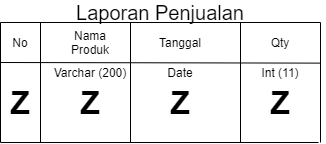

The diagram above was exported from draw.io. Its source (the exported page's mxGraphModel, read from the mxfile embedded in the PNG):
<mxGraphModel dx="684" dy="482" grid="1" gridSize="10" guides="1" tooltips="1" connect="1" arrows="1" fold="1" page="1" pageScale="1" pageWidth="827" pageHeight="1169" math="0" shadow="0">
  <root>
    <mxCell id="XcOHaF-PRPmW73Hf9w8w-0" />
    <mxCell id="XcOHaF-PRPmW73Hf9w8w-1" parent="XcOHaF-PRPmW73Hf9w8w-0" />
    <mxCell id="tLBFreH12k09nRVOOK7o-0" value="No" style="text;html=1;strokeColor=none;fillColor=none;align=center;verticalAlign=middle;whiteSpace=wrap;rounded=0;" parent="XcOHaF-PRPmW73Hf9w8w-1" vertex="1">
      <mxGeometry x="80" y="130" width="40" height="20" as="geometry" />
    </mxCell>
    <mxCell id="tLBFreH12k09nRVOOK7o-1" value="" style="endArrow=none;html=1;" parent="XcOHaF-PRPmW73Hf9w8w-1" edge="1">
      <mxGeometry width="50" height="50" relative="1" as="geometry">
        <mxPoint x="80" y="239.9999999999999" as="sourcePoint" />
        <mxPoint x="80" y="119.99999999999989" as="targetPoint" />
      </mxGeometry>
    </mxCell>
    <mxCell id="tLBFreH12k09nRVOOK7o-2" value="" style="endArrow=none;html=1;" parent="XcOHaF-PRPmW73Hf9w8w-1" edge="1">
      <mxGeometry width="50" height="50" relative="1" as="geometry">
        <mxPoint x="120" y="239.9999999999999" as="sourcePoint" />
        <mxPoint x="120" y="119.99999999999989" as="targetPoint" />
      </mxGeometry>
    </mxCell>
    <mxCell id="tLBFreH12k09nRVOOK7o-3" value="Nama Produk" style="text;html=1;strokeColor=none;fillColor=none;align=center;verticalAlign=middle;whiteSpace=wrap;rounded=0;" parent="XcOHaF-PRPmW73Hf9w8w-1" vertex="1">
      <mxGeometry x="150" y="130" width="40" height="20" as="geometry" />
    </mxCell>
    <mxCell id="tLBFreH12k09nRVOOK7o-4" value="" style="endArrow=none;html=1;" parent="XcOHaF-PRPmW73Hf9w8w-1" edge="1">
      <mxGeometry width="50" height="50" relative="1" as="geometry">
        <mxPoint x="210" y="239.9999999999999" as="sourcePoint" />
        <mxPoint x="210" y="119.99999999999989" as="targetPoint" />
      </mxGeometry>
    </mxCell>
    <mxCell id="tLBFreH12k09nRVOOK7o-5" value="Tanggal" style="text;html=1;strokeColor=none;fillColor=none;align=center;verticalAlign=middle;whiteSpace=wrap;rounded=0;" parent="XcOHaF-PRPmW73Hf9w8w-1" vertex="1">
      <mxGeometry x="240" y="130" width="40" height="20" as="geometry" />
    </mxCell>
    <mxCell id="tLBFreH12k09nRVOOK7o-6" value="" style="endArrow=none;html=1;" parent="XcOHaF-PRPmW73Hf9w8w-1" edge="1">
      <mxGeometry width="50" height="50" relative="1" as="geometry">
        <mxPoint x="319.9999999999998" y="239.9999999999999" as="sourcePoint" />
        <mxPoint x="319.9999999999998" y="119.99999999999989" as="targetPoint" />
      </mxGeometry>
    </mxCell>
    <mxCell id="tLBFreH12k09nRVOOK7o-7" value="" style="endArrow=none;html=1;" parent="XcOHaF-PRPmW73Hf9w8w-1" edge="1">
      <mxGeometry width="50" height="50" relative="1" as="geometry">
        <mxPoint x="399.9999999999998" y="239.9999999999999" as="sourcePoint" />
        <mxPoint x="399.9999999999998" y="119.99999999999989" as="targetPoint" />
      </mxGeometry>
    </mxCell>
    <mxCell id="tLBFreH12k09nRVOOK7o-8" value="Qty" style="text;html=1;strokeColor=none;fillColor=none;align=center;verticalAlign=middle;whiteSpace=wrap;rounded=0;" parent="XcOHaF-PRPmW73Hf9w8w-1" vertex="1">
      <mxGeometry x="340" y="130" width="40" height="20" as="geometry" />
    </mxCell>
    <mxCell id="tLBFreH12k09nRVOOK7o-13" value="" style="endArrow=none;html=1;entryX=0.939;entryY=0.031;entryDx=0;entryDy=0;entryPerimeter=0;" parent="XcOHaF-PRPmW73Hf9w8w-1" target="tLBFreH12k09nRVOOK7o-20" edge="1">
      <mxGeometry width="50" height="50" relative="1" as="geometry">
        <mxPoint x="80" y="159.9999999999999" as="sourcePoint" />
        <mxPoint x="720" y="160" as="targetPoint" />
      </mxGeometry>
    </mxCell>
    <mxCell id="tLBFreH12k09nRVOOK7o-14" value="" style="endArrow=none;html=1;" parent="XcOHaF-PRPmW73Hf9w8w-1" edge="1">
      <mxGeometry width="50" height="50" relative="1" as="geometry">
        <mxPoint x="80" y="119.99999999999989" as="sourcePoint" />
        <mxPoint x="400" y="120" as="targetPoint" />
      </mxGeometry>
    </mxCell>
    <mxCell id="tLBFreH12k09nRVOOK7o-15" value="" style="endArrow=none;html=1;" parent="XcOHaF-PRPmW73Hf9w8w-1" edge="1">
      <mxGeometry width="50" height="50" relative="1" as="geometry">
        <mxPoint x="80" y="239.9999999999999" as="sourcePoint" />
        <mxPoint x="398" y="240" as="targetPoint" />
      </mxGeometry>
    </mxCell>
    <mxCell id="tLBFreH12k09nRVOOK7o-16" value="&lt;b style=&quot;font-size: 32px;&quot;&gt;Z&lt;/b&gt;" style="text;html=1;strokeColor=none;fillColor=none;align=center;verticalAlign=middle;whiteSpace=wrap;rounded=0;fontSize=32;" parent="XcOHaF-PRPmW73Hf9w8w-1" vertex="1">
      <mxGeometry x="80" y="190" width="40" height="20" as="geometry" />
    </mxCell>
    <mxCell id="tLBFreH12k09nRVOOK7o-17" value="&lt;b style=&quot;font-size: 32px;&quot;&gt;Z&lt;/b&gt;" style="text;html=1;strokeColor=none;fillColor=none;align=center;verticalAlign=middle;whiteSpace=wrap;rounded=0;fontSize=32;" parent="XcOHaF-PRPmW73Hf9w8w-1" vertex="1">
      <mxGeometry x="150" y="190" width="40" height="20" as="geometry" />
    </mxCell>
    <mxCell id="tLBFreH12k09nRVOOK7o-18" value="&lt;font style=&quot;font-size: 12px&quot;&gt;Varchar (200)&lt;/font&gt;" style="text;html=1;strokeColor=none;fillColor=none;align=center;verticalAlign=middle;whiteSpace=wrap;rounded=0;fontSize=12;" parent="XcOHaF-PRPmW73Hf9w8w-1" vertex="1">
      <mxGeometry x="130" y="160" width="80" height="20" as="geometry" />
    </mxCell>
    <mxCell id="tLBFreH12k09nRVOOK7o-19" value="Date" style="text;html=1;strokeColor=none;fillColor=none;align=center;verticalAlign=middle;whiteSpace=wrap;rounded=0;fontSize=12;" parent="XcOHaF-PRPmW73Hf9w8w-1" vertex="1">
      <mxGeometry x="215" y="160" width="90" height="20" as="geometry" />
    </mxCell>
    <mxCell id="tLBFreH12k09nRVOOK7o-20" value="Int (11)" style="text;html=1;strokeColor=none;fillColor=none;align=center;verticalAlign=middle;whiteSpace=wrap;rounded=0;fontSize=12;" parent="XcOHaF-PRPmW73Hf9w8w-1" vertex="1">
      <mxGeometry x="315" y="160" width="90" height="20" as="geometry" />
    </mxCell>
    <mxCell id="tLBFreH12k09nRVOOK7o-22" value="&lt;b style=&quot;font-size: 32px;&quot;&gt;Z&lt;/b&gt;" style="text;html=1;strokeColor=none;fillColor=none;align=center;verticalAlign=middle;whiteSpace=wrap;rounded=0;fontSize=32;" parent="XcOHaF-PRPmW73Hf9w8w-1" vertex="1">
      <mxGeometry x="240" y="190" width="40" height="20" as="geometry" />
    </mxCell>
    <mxCell id="tLBFreH12k09nRVOOK7o-23" value="&lt;b style=&quot;font-size: 32px;&quot;&gt;Z&lt;/b&gt;" style="text;html=1;strokeColor=none;fillColor=none;align=center;verticalAlign=middle;whiteSpace=wrap;rounded=0;fontSize=32;" parent="XcOHaF-PRPmW73Hf9w8w-1" vertex="1">
      <mxGeometry x="340" y="190" width="40" height="20" as="geometry" />
    </mxCell>
    <mxCell id="tLBFreH12k09nRVOOK7o-25" value="&lt;font style=&quot;font-size: 20px&quot;&gt;Laporan Penjualan&lt;/font&gt;" style="text;html=1;strokeColor=none;fillColor=none;align=center;verticalAlign=middle;whiteSpace=wrap;rounded=0;" parent="XcOHaF-PRPmW73Hf9w8w-1" vertex="1">
      <mxGeometry x="80" y="100" width="320" height="20" as="geometry" />
    </mxCell>
  </root>
</mxGraphModel>